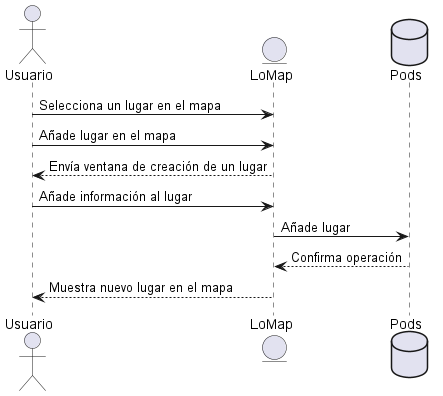

The diagram above was rendered by PlantUML. Its source (embedded in the PNG):
@startuml
actor Usuario
entity LoMap
Usuario -> LoMap: Selecciona un lugar en el mapa
Usuario -> LoMap: Añade lugar en el mapa
database Pod as "Pods"
LoMap--> Usuario: Envía ventana de creación de un lugar
Usuario-> LoMap: Añade información al lugar
LoMap-> Pod: Añade lugar
Pod--> LoMap: Confirma operación
LoMap--> Usuario: Muestra nuevo lugar en el mapa
@enduml